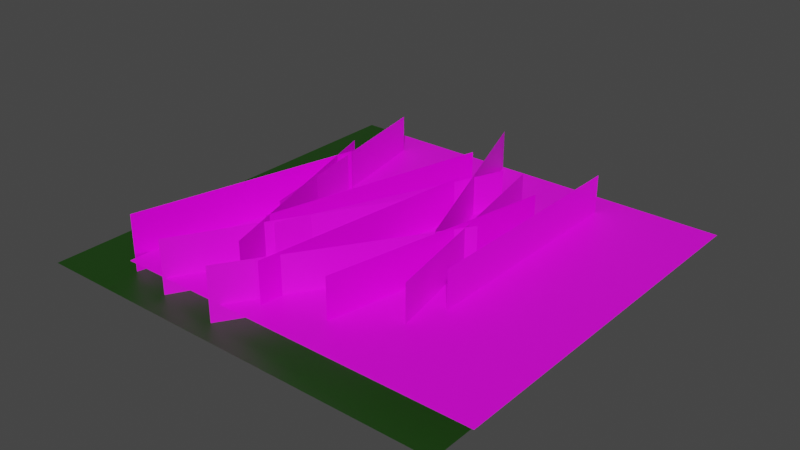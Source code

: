 # Source: untitled.blend  (saved by Blender 2.83.19; exported with 4.5.12 LTS)
import bpy
from mathutils import Matrix  # noqa: F401  (used for matrix-valued properties, if any)

bpy.ops.wm.read_factory_settings(use_empty=True)
scene = bpy.context.scene
scene.name = 'Scene'

# ---- collections
col_collection = bpy.data.collections.new('Collection'); scene.collection.children.link(col_collection)

# ---- images (referenced by path relative to the original .blend; pixels are not part of the script)
import os
ASSET_DIR = os.environ.get("B2B_ASSET_DIR", "")  # directory of the original .blend (textures are referenced by path, not embedded)
HERE = os.path.dirname(os.path.abspath(__file__))  # packed textures are extracted next to this script under _unpacked/

def load_image(name, relpath, width, height, colorspace="sRGB"):
    """Load a texture the original file referenced (path relative to the .blend, or extracted next to this script)."""
    p = next((c for c in (os.path.join(HERE, relpath), os.path.join(ASSET_DIR, relpath)) if relpath and os.path.exists(c)), "")
    if p:
        img = bpy.data.images.load(p, check_existing=True)
        img.name = name
    else:  # same state as the original file: an image datablock whose file is absent (Cycles renders it pink)
        img = bpy.data.images.new(name, width, height)
        img.source = "FILE"
        img.filepath = "//" + (relpath or name)
    img.colorspace_settings.name = colorspace
    return img
img_241732627_141755364813538_8310925181423047840_n_png = load_image('241732627_141755364813538_8310925181423047840_n.png', '241732627_141755364813538_8310925181423047840_n.png', 1024, 1024, 'sRGB')
img_241669555_211792851004765_6195841576492328249_n_png = load_image('241669555_211792851004765_6195841576492328249_n.png', '241669555_211792851004765_6195841576492328249_n.png', 1024, 1024, 'sRGB')
img_241686061_1072439480169202_578760423461712827_n_png = load_image('241686061_1072439480169202_578760423461712827_n.png', '241686061_1072439480169202_578760423461712827_n.png', 1024, 1024, 'sRGB')

# ---- materials (node trees are filled in below, after node groups)
mat_material = bpy.data.materials.new('Material')
mat_material.alpha_threshold = 0.0
mat_material.use_transparent_shadow = False
mat_material.line_color = (0.0, 0.0, 0.0, 1.0)
mat_material_002 = bpy.data.materials.new('Material.002')
mat_material_002.use_transparent_shadow = False
mat_material_001 = bpy.data.materials.new('Material.001')
mat_material_001.use_transparent_shadow = False
mat_material_003 = bpy.data.materials.new('Material.003')

# ---- material node trees
mat_material.use_nodes = True; mat_material.node_tree.nodes.clear()
_N = mat_material.node_tree.nodes; _L = mat_material.node_tree.links
n0 = _N.new('ShaderNodeOutputMaterial'); n0.name = 'Material Output'; n0.location = (300, 300)
n1 = _N.new('ShaderNodeBsdfPrincipled'); n1.name = 'Principled BSDF'; n1.location = (10, 300)
n1.distribution = 'GGX'
n1.subsurface_method = 'BURLEY'
n1.inputs[2].default_value = 0.4
n1.inputs[3].default_value = 1.45
n1.inputs[27].default_value = (0.0, 0.0, 0.0, 1.0)
n1.inputs[28].default_value = 1.0
n2 = _N.new('ShaderNodeTexImage'); n2.name = 'Image Texture'; n2.location = (-312, 223)
n2.image = img_241732627_141755364813538_8310925181423047840_n_png
_L.new(n1.outputs[0], n0.inputs[0])
_L.new(n2.outputs[0], n1.inputs[0])
_L.new(n2.outputs[1], n1.inputs[4])
n0.is_active_output = True
mat_material_002.use_nodes = True; mat_material_002.node_tree.nodes.clear()
_N = mat_material_002.node_tree.nodes; _L = mat_material_002.node_tree.links
n0 = _N.new('ShaderNodeBsdfPrincipled'); n0.name = 'Principled BSDF'; n0.location = (10, 300)
n0.distribution = 'GGX'
n0.subsurface_method = 'BURLEY'
n0.inputs[0].default_value = (0.009598, 0.05203, 0.003247, 1.0)
n0.inputs[3].default_value = 1.45
n0.inputs[27].default_value = (0.0, 0.0, 0.0, 1.0)
n0.inputs[28].default_value = 1.0
n1 = _N.new('ShaderNodeOutputMaterial'); n1.name = 'Material Output'; n1.location = (300, 300)
_L.new(n0.outputs[0], n1.inputs[0])
n1.is_active_output = True
mat_material_001.use_nodes = True; mat_material_001.node_tree.nodes.clear()
_N = mat_material_001.node_tree.nodes; _L = mat_material_001.node_tree.links
n0 = _N.new('ShaderNodeBsdfPrincipled'); n0.name = 'Principled BSDF'; n0.location = (10, 300)
n0.distribution = 'GGX'
n0.subsurface_method = 'BURLEY'
n0.inputs[3].default_value = 1.45
n0.inputs[27].default_value = (0.0, 0.0, 0.0, 1.0)
n0.inputs[28].default_value = 1.0
n1 = _N.new('ShaderNodeOutputMaterial'); n1.name = 'Material Output'; n1.location = (300, 300)
n2 = _N.new('ShaderNodeTexImage'); n2.name = 'Image Texture'; n2.location = (-339, 138)
n2.image = img_241669555_211792851004765_6195841576492328249_n_png
_L.new(n0.outputs[0], n1.inputs[0])
_L.new(n2.outputs[0], n0.inputs[0])
_L.new(n2.outputs[1], n0.inputs[4])
n1.is_active_output = True
mat_material_003.use_nodes = True; mat_material_003.node_tree.nodes.clear()
_N = mat_material_003.node_tree.nodes; _L = mat_material_003.node_tree.links
n0 = _N.new('ShaderNodeBsdfPrincipled'); n0.name = 'Principled BSDF'; n0.location = (10, 300)
n0.distribution = 'GGX'
n0.subsurface_method = 'BURLEY'
n0.inputs[3].default_value = 1.45
n0.inputs[27].default_value = (0.0, 0.0, 0.0, 1.0)
n0.inputs[28].default_value = 1.0
n1 = _N.new('ShaderNodeOutputMaterial'); n1.name = 'Material Output'; n1.location = (300, 300)
n1.target = 'CYCLES'
n2 = _N.new('ShaderNodeTexImage'); n2.name = 'Image Texture'; n2.location = (-363, 188)
n2.image = img_241686061_1072439480169202_578760423461712827_n_png
n3 = _N.new('ShaderNodeOutputMaterial'); n3.name = 'Material Output.001'; n3.location = (0, 0)
n3.target = 'EEVEE'
n4 = _N.new('ShaderNodeMixShader'); n4.name = 'Mix Shader'; n4.location = (0, 0)
n4.label = 'Disable Shadow'
n4.hide = True
n5 = _N.new('ShaderNodeLightPath'); n5.name = 'Light Path'; n5.location = (0, 0)
n5.hide = True
n6 = _N.new('ShaderNodeBsdfTransparent'); n6.name = 'Transparent BSDF'; n6.location = (0, 0)
n6.hide = True
_L.new(n0.outputs[0], n1.inputs[0])
_L.new(n2.outputs[0], n0.inputs[0])
_L.new(n2.outputs[1], n0.inputs[4])
_L.new(n0.outputs[0], n4.inputs[1])
_L.new(n4.outputs[0], n3.inputs[0])
_L.new(n5.outputs[1], n4.inputs[0])
_L.new(n6.outputs[0], n4.inputs[2])
n1.is_active_output = True

# ---- world
world_world = bpy.data.worlds.new('World'); scene.world = world_world
world_world.use_nodes = True; world_world.node_tree.nodes.clear()
_N = world_world.node_tree.nodes; _L = world_world.node_tree.links
n0 = _N.new('ShaderNodeOutputWorld'); n0.name = 'World Output'; n0.location = (300, 300)
n1 = _N.new('ShaderNodeBackground'); n1.name = 'Background'; n1.location = (10, 300)
n1.inputs[0].default_value = (0.05088, 0.05088, 0.05088, 1.0)
_L.new(n1.outputs[0], n0.inputs[0])
n0.is_active_output = True
world_world.color = (0.05088, 0.05088, 0.05088)
world_world.use_sun_shadow = False
world_world.sun_shadow_jitter_overblur = 0.0

# ---- meshes
me_cube = bpy.data.meshes.new('Cube')
me_cube.from_pydata([(-1.0, 4.0, 1.0), (-1.0, 4.0, -1.0), (-1.0, -4.0, 1.0), (-1.0, -4.0, -1.0)], [], [(3, 2, 0, 1)])
_uv = me_cube.uv_layers.new(name='UVMap')
_uv.uv.foreach_set('vector', [-2.384e-07, 0.0, 0.9766, 0.0, 0.9766, 0.9922, 5.364e-07, 0.9922])
me_cube.materials.append(mat_material)
me_cube.use_remesh_preserve_volume = False
me_cube.use_remesh_preserve_attributes = False
me_cube.use_mirror_vertex_groups = False
me_cube.update()
me_plane = bpy.data.meshes.new('Plane')
me_plane.from_pydata([(-1.0, -1.0, 0.0), (1.0, -1.0, 0.0), (-1.0, 1.0, 0.0), (1.0, 1.0, 0.0)], [], [(0, 1, 3, 2)])
_uv = me_plane.uv_layers.new(name='UVMap')
_uv.uv.foreach_set('vector', [0.0, 0.0, 1.0, 0.0, 1.0, 1.0, 0.0, 1.0])
me_plane.materials.append(mat_material_002)
me_plane.use_remesh_fix_poles = True
me_plane.use_remesh_preserve_attributes = False
me_plane.use_mirror_vertex_groups = False
me_plane.update()
me_cube_001 = bpy.data.meshes.new('Cube.001')
me_cube_001.from_pydata([(-1.0, 4.0, 1.0), (-1.0, 4.0, -1.0), (-1.0, -4.0, 1.0), (-1.0, -4.0, -1.0)], [], [(3, 2, 0, 1)])
_uv = me_cube_001.uv_layers.new(name='UVMap')
_uv.uv.foreach_set('vector', [-2.384e-07, 0.0, 0.9766, 0.0, 0.9766, 0.9922, 5.364e-07, 0.9922])
me_cube_001.materials.append(mat_material)
me_cube_001.use_remesh_preserve_volume = False
me_cube_001.use_remesh_preserve_attributes = False
me_cube_001.use_mirror_vertex_groups = False
me_cube_001.update()
me_cube_002 = bpy.data.meshes.new('Cube.002')
me_cube_002.from_pydata([(-1.0, 4.0, 1.0), (-1.0, 4.0, -1.0), (-1.0, -4.0, 1.0), (-1.0, -4.0, -1.0)], [], [(3, 2, 0, 1)])
_uv = me_cube_002.uv_layers.new(name='UVMap')
_uv.uv.foreach_set('vector', [-2.384e-07, 0.0, 0.9766, 0.0, 0.9766, 0.9922, 5.364e-07, 0.9922])
me_cube_002.materials.append(mat_material)
me_cube_002.use_remesh_preserve_volume = False
me_cube_002.use_remesh_preserve_attributes = False
me_cube_002.use_mirror_vertex_groups = False
me_cube_002.update()
me_cube_003 = bpy.data.meshes.new('Cube.003')
me_cube_003.from_pydata([(-1.0, 4.0, 1.0), (-1.0, 4.0, -1.0), (-1.0, -4.0, 1.0), (-1.0, -4.0, -1.0)], [], [(3, 2, 0, 1)])
_uv = me_cube_003.uv_layers.new(name='UVMap')
_uv.uv.foreach_set('vector', [-2.384e-07, 0.0, 0.9766, 0.0, 0.9766, 0.9922, 5.364e-07, 0.9922])
me_cube_003.materials.append(mat_material)
me_cube_003.use_remesh_preserve_volume = False
me_cube_003.use_remesh_preserve_attributes = False
me_cube_003.use_mirror_vertex_groups = False
me_cube_003.update()
me_cube_004 = bpy.data.meshes.new('Cube.004')
me_cube_004.from_pydata([(-1.0, 4.0, 1.0), (-1.0, 4.0, -1.0), (-1.0, -4.0, 1.0), (-1.0, -4.0, -1.0)], [], [(3, 2, 0, 1)])
_uv = me_cube_004.uv_layers.new(name='UVMap')
_uv.uv.foreach_set('vector', [-2.384e-07, 0.0, 0.9766, 0.0, 0.9766, 0.9922, 5.364e-07, 0.9922])
me_cube_004.materials.append(mat_material)
me_cube_004.use_remesh_preserve_volume = False
me_cube_004.use_remesh_preserve_attributes = False
me_cube_004.use_mirror_vertex_groups = False
me_cube_004.update()
me_cube_005 = bpy.data.meshes.new('Cube.005')
me_cube_005.from_pydata([(-1.0, 4.0, 1.0), (-1.0, 4.0, -1.0), (-1.0, -4.0, 1.0), (-1.0, -4.0, -1.0)], [], [(3, 2, 0, 1)])
_uv = me_cube_005.uv_layers.new(name='UVMap')
_uv.uv.foreach_set('vector', [-2.384e-07, 0.0, 0.9766, 0.0, 0.9766, 0.9922, 5.364e-07, 0.9922])
me_cube_005.materials.append(mat_material)
me_cube_005.use_remesh_preserve_volume = False
me_cube_005.use_remesh_preserve_attributes = False
me_cube_005.use_mirror_vertex_groups = False
me_cube_005.update()
me_plane_001 = bpy.data.meshes.new('Plane.001')
me_plane_001.from_pydata([(-1.0, -4.0, 0.0), (1.0, -4.0, 0.0), (-1.0, 4.0, 0.0), (1.0, 4.0, 0.0)], [], [(0, 1, 3, 2)])
_uv = me_plane_001.uv_layers.new(name='UVMap')
_uv.uv.foreach_set('vector', [0.0, 0.0, 1.0, 0.0, 1.0, 1.0, 0.0, 1.0])
me_plane_001.materials.append(mat_material_001)
me_plane_001.materials.append(mat_material)
me_plane_001.use_remesh_fix_poles = True
me_plane_001.use_remesh_preserve_attributes = False
me_plane_001.use_mirror_vertex_groups = False
me_plane_001.update()
me_plane_002 = bpy.data.meshes.new('Plane.002')
me_plane_002.from_pydata([(-1.0, -4.0, 0.0), (1.0, -4.0, 0.0), (-1.0, 4.0, 0.0), (1.0, 4.0, 0.0)], [], [(0, 1, 3, 2)])
_uv = me_plane_002.uv_layers.new(name='UVMap')
_uv.uv.foreach_set('vector', [0.0, 0.0, 1.0, 0.0, 1.0, 1.0, 0.0, 1.0])
me_plane_002.materials.append(mat_material_001)
me_plane_002.materials.append(mat_material)
me_plane_002.use_remesh_fix_poles = True
me_plane_002.use_remesh_preserve_attributes = False
me_plane_002.use_mirror_vertex_groups = False
me_plane_002.update()
me_plane_003 = bpy.data.meshes.new('Plane.003')
me_plane_003.from_pydata([(-1.0, -4.0, 0.0), (1.0, -4.0, 0.0), (-1.0, 4.0, 0.0), (1.0, 4.0, 0.0)], [], [(0, 1, 3, 2)])
_uv = me_plane_003.uv_layers.new(name='UVMap')
_uv.uv.foreach_set('vector', [0.0, 0.0, 1.0, 0.0, 1.0, 1.0, 0.0, 1.0])
me_plane_003.materials.append(mat_material_001)
me_plane_003.materials.append(mat_material)
me_plane_003.use_remesh_fix_poles = True
me_plane_003.use_remesh_preserve_attributes = False
me_plane_003.use_mirror_vertex_groups = False
me_plane_003.update()
me_plane_004 = bpy.data.meshes.new('Plane.004')
me_plane_004.from_pydata([(-1.0, -4.0, 0.0), (1.0, -4.0, 0.0), (-1.0, 4.0, 0.0), (1.0, 4.0, 0.0)], [], [(0, 1, 3, 2)])
_uv = me_plane_004.uv_layers.new(name='UVMap')
_uv.uv.foreach_set('vector', [0.0, 0.0, 1.0, 0.0, 1.0, 1.0, 0.0, 1.0])
me_plane_004.materials.append(mat_material_001)
me_plane_004.materials.append(mat_material)
me_plane_004.use_remesh_fix_poles = True
me_plane_004.use_remesh_preserve_attributes = False
me_plane_004.use_mirror_vertex_groups = False
me_plane_004.update()
me_plane_005 = bpy.data.meshes.new('Plane.005')
me_plane_005.from_pydata([(-1.0, -4.0, 0.0), (1.0, -4.0, 0.0), (-1.0, 4.0, 0.0), (1.0, 4.0, 0.0)], [], [(0, 1, 3, 2)])
_uv = me_plane_005.uv_layers.new(name='UVMap')
_uv.uv.foreach_set('vector', [0.0, 0.0, 1.0, 0.0, 1.0, 1.0, 0.0, 1.0])
me_plane_005.materials.append(mat_material_001)
me_plane_005.materials.append(mat_material)
me_plane_005.use_remesh_fix_poles = True
me_plane_005.use_remesh_preserve_attributes = False
me_plane_005.use_mirror_vertex_groups = False
me_plane_005.update()
me_plane_006 = bpy.data.meshes.new('Plane.006')
me_plane_006.from_pydata([(-1.0, -4.0, 0.0), (1.0, -4.0, 0.0), (-1.0, 4.0, 0.0), (1.0, 4.0, 0.0)], [], [(0, 1, 3, 2)])
_uv = me_plane_006.uv_layers.new(name='UVMap')
_uv.uv.foreach_set('vector', [0.0, 0.0, 1.0, 0.0, 1.0, 1.0, 0.0, 1.0])
me_plane_006.materials.append(mat_material_001)
me_plane_006.materials.append(mat_material)
me_plane_006.use_remesh_fix_poles = True
me_plane_006.use_remesh_preserve_attributes = False
me_plane_006.use_mirror_vertex_groups = False
me_plane_006.update()
me_plane_007 = bpy.data.meshes.new('Plane.007')
me_plane_007.from_pydata([(-1.0, -1.0, 0.0), (1.0, -1.0, 0.0), (-1.0, 1.0, 0.0), (1.0, 1.0, 0.0)], [], [(0, 1, 3, 2)])
_uv = me_plane_007.uv_layers.new(name='UVMap')
_uv.uv.foreach_set('vector', [0.0, 0.0, 1.0, 0.0, 1.0, 1.0, 0.0, 1.0])
me_plane_007.materials.append(mat_material_003)
me_plane_007.use_remesh_fix_poles = True
me_plane_007.use_remesh_preserve_attributes = False
me_plane_007.use_mirror_vertex_groups = False
me_plane_007.update()

# ---- objects
ob_cube = bpy.data.objects.new('Cube', me_cube)
ob_plane = bpy.data.objects.new('Plane', me_plane)
ob_cube_001 = bpy.data.objects.new('Cube.001', me_cube_001)
ob_cube_002 = bpy.data.objects.new('Cube.002', me_cube_002)
ob_cube_003 = bpy.data.objects.new('Cube.003', me_cube_003)
ob_cube_004 = bpy.data.objects.new('Cube.004', me_cube_004)
ob_cube_005 = bpy.data.objects.new('Cube.005', me_cube_005)
ob_plane_001 = bpy.data.objects.new('Plane.001', me_plane_001)
ob_plane_002 = bpy.data.objects.new('Plane.002', me_plane_002)
ob_plane_003 = bpy.data.objects.new('Plane.003', me_plane_003)
ob_plane_004 = bpy.data.objects.new('Plane.004', me_plane_004)
ob_plane_005 = bpy.data.objects.new('Plane.005', me_plane_005)
ob_plane_006 = bpy.data.objects.new('Plane.006', me_plane_006)
ob_plane_007 = bpy.data.objects.new('Plane.007', me_plane_007)

# ---- transforms, parenting, visibility, modifiers, constraints
ob_cube.location = (0.0, 0.0, 0.9615)
ob_cube.rotation_euler = (0.0, -0.0, -0.2428)
ob_cube.lock_rotations_4d = False
ob_cube.empty_display_type = 'ARROWS'
ob_cube.lineart.crease_threshold = 0.0
ob_plane.location = (0.0, 0.0, 0.0)
ob_plane.scale = (7.426, 7.426, 7.426)
ob_plane.lineart.crease_threshold = 0.0
ob_cube_001.location = (2.098, 2.905, 0.9615)
ob_cube_001.rotation_euler = (0.0, -0.0, 0.3583)
ob_cube_001.lock_rotations_4d = False
ob_cube_001.empty_display_type = 'ARROWS'
ob_cube_001.lineart.crease_threshold = 0.0
ob_cube_002.location = (1.381, -1.885, 0.9615)
ob_cube_002.rotation_euler = (0.0, -0.0, -0.1161)
ob_cube_002.lock_rotations_4d = False
ob_cube_002.empty_display_type = 'ARROWS'
ob_cube_002.lineart.crease_threshold = 0.0
ob_cube_003.location = (-1.594, -1.16, 0.9615)
ob_cube_003.rotation_euler = (0.0, -0.0, 0.3064)
ob_cube_003.lock_rotations_4d = False
ob_cube_003.empty_display_type = 'ARROWS'
ob_cube_003.lineart.crease_threshold = 0.0
ob_cube_004.location = (-3.173, -2.537, 0.9615)
ob_cube_004.rotation_euler = (0.0, -0.0, -0.2381)
ob_cube_004.lock_rotations_4d = False
ob_cube_004.empty_display_type = 'ARROWS'
ob_cube_004.lineart.crease_threshold = 0.0
ob_cube_005.location = (3.681, -1.433, 0.9615)
ob_cube_005.rotation_euler = (0.0, -0.0, -0.1905)
ob_cube_005.lock_rotations_4d = False
ob_cube_005.empty_display_type = 'ARROWS'
ob_cube_005.lineart.crease_threshold = 0.0
ob_plane_001.location = (0.0, 0.0, 0.8649)
ob_plane_001.rotation_euler = (2.75, -1.571, 0.0)
ob_plane_001.lineart.crease_threshold = 0.0
ob_plane_002.location = (2.935, 0.0, 0.8649)
ob_plane_002.rotation_euler = (3.335, -1.571, 0.0)
ob_plane_002.lineart.crease_threshold = 0.0
ob_plane_003.location = (1.048, -3.368, 0.8649)
ob_plane_003.rotation_euler = (2.569, -1.571, 0.0)
ob_plane_003.lineart.crease_threshold = 0.0
ob_plane_004.location = (-3.225, 1.377, 0.8649)
ob_plane_004.rotation_euler = (3.335, -1.571, 0.0)
ob_plane_004.lineart.crease_threshold = 0.0
ob_plane_005.location = (4.109, 1.377, 0.8649)
ob_plane_005.rotation_euler = (3.145, -1.571, 0.0)
ob_plane_005.lineart.crease_threshold = 0.0
ob_plane_006.location = (-1.354, -3.088, 0.8649)
ob_plane_006.rotation_euler = (2.621, -1.571, 0.0)
ob_plane_006.lineart.crease_threshold = 0.0
ob_plane_007.location = (1.467, -0.03332, 0.543)
ob_plane_007.scale = (6.437, 6.437, 6.437)
ob_plane_007.visible_shadow = False
ob_plane_007.lineart.crease_threshold = 0.0

# ---- collection membership
col_collection.objects.link(ob_cube)
col_collection.objects.link(ob_plane)
col_collection.objects.link(ob_cube_001)
col_collection.objects.link(ob_cube_002)
col_collection.objects.link(ob_cube_003)
col_collection.objects.link(ob_cube_004)
col_collection.objects.link(ob_cube_005)
col_collection.objects.link(ob_plane_001)
col_collection.objects.link(ob_plane_002)
col_collection.objects.link(ob_plane_003)
col_collection.objects.link(ob_plane_004)
col_collection.objects.link(ob_plane_005)
col_collection.objects.link(ob_plane_006)
col_collection.objects.link(ob_plane_007)

# ---- scene / render settings (as saved in the file)
scene.frame_start = 1; scene.frame_end = 250; scene.frame_set(1)
scene.render.engine = 'BLENDER_EEVEE_NEXT'
scene.cycles.use_denoising = False
scene.cycles.samples = 128
scene.cycles.sampling_pattern = 'TABULATED_SOBOL'
scene.cycles.use_adaptive_sampling = False
scene.cycles.use_light_tree = False
scene.view_settings.view_transform = 'Filmic'
bpy.context.view_layer.update()

# ---- added for rendering (the .blend has no active camera and no usable light): camera, sun
cam_auto = bpy.data.cameras.new('AutoCamera')
cam_auto.lens = 50.0
cam_auto.sensor_width = 36.0
cam_auto.clip_end = 1000.0
ob_auto_camera = bpy.data.objects.new('AutoCamera', cam_auto)
scene.collection.objects.link(ob_auto_camera)
ob_auto_camera.location = (20.0824, -23.8119, 16.7878)
ob_auto_camera.rotation_euler = (1.09748, -7.21219e-08, 0.694738)
scene.camera = ob_auto_camera
light_auto_sun = bpy.data.lights.new('AutoSun', 'SUN')
light_auto_sun.energy = 3.0
light_auto_sun.angle = 0.0523599
ob_auto_sun = bpy.data.objects.new('AutoSun', light_auto_sun)
scene.collection.objects.link(ob_auto_sun)
ob_auto_sun.rotation_euler = (0.872665, 0.174533, 0.523599)
bpy.context.view_layer.update()
